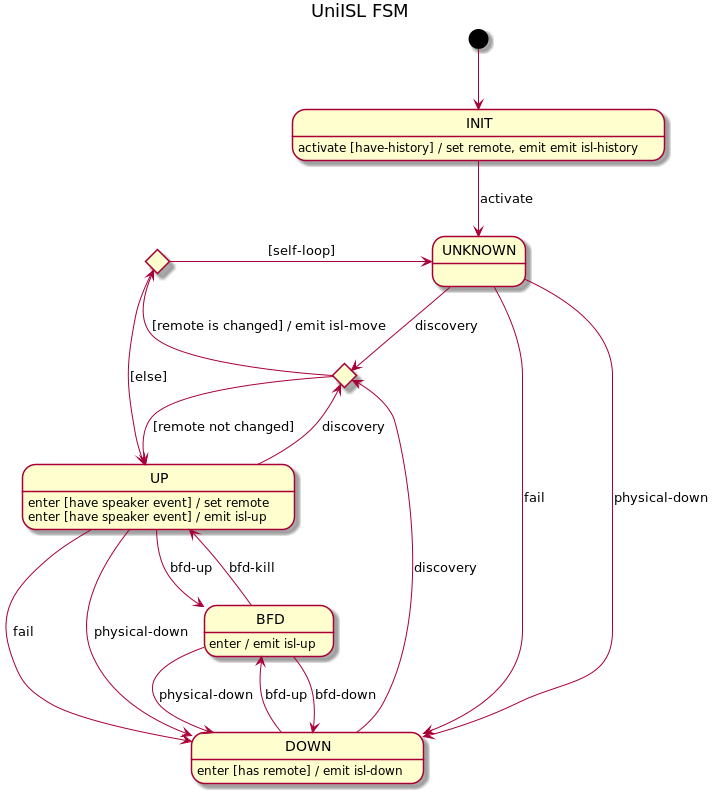

The diagram above was rendered by PlantUML. Its source (embedded in the PNG):
@startuml
title UniISL FSM

[*] --> INIT

INIT --> UNKNOWN : activate
INIT : activate [have-history] / set remote, emit emit isl-history

state moveChoice <<choice>>

UNKNOWN --> moveChoice : discovery
UNKNOWN --> DOWN : fail
UNKNOWN --> DOWN : physical-down

UP --> moveChoice : discovery
UP --> DOWN : fail
UP --> DOWN : physical-down
UP --> BFD : bfd-up
UP : enter [have speaker event] / set remote
UP : enter [have speaker event] / emit isl-up

state selfLoopChoice <<choice>>

moveChoice --> UP : [remote not changed]
moveChoice --> selfLoopChoice : [remote is changed] / emit isl-move

selfLoopChoice --> UP : [else]
selfLoopChoice -r-> UNKNOWN : [self-loop]

DOWN --> moveChoice : discovery
DOWN --> BFD : bfd-up
DOWN : enter [has remote] / emit isl-down

BFD --> DOWN : physical-down
BFD --> DOWN : bfd-down
BFD --> UP : bfd-kill
BFD : enter / emit isl-up

@enduml